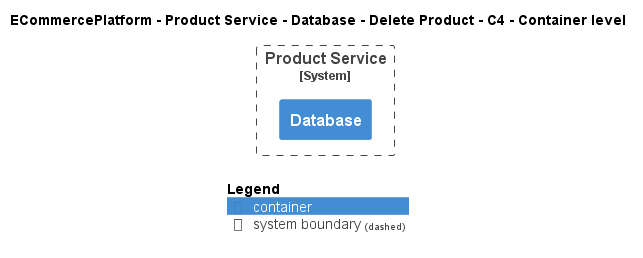

The diagram above was rendered by PlantUML. Its source (embedded in the PNG):
@startuml
!include ..\..\..\..\..\..\..\.c4s\C4_Container.puml

AddElementTag("c4interflow:lifecycle:new", $bgColor=green, $fontColor=#ffffff, $borderColor=green, $shadowing="False")
AddElementTag("c4interflow:lifecycle:changed", $bgColor=orange, $fontColor=#ffffff, $borderColor=orange, $shadowing="False")
AddElementTag("c4interflow:lifecycle:removed", $bgColor=red, $fontColor=#ffffff, $borderColor=red, $shadowing="False")

AddRelTag("c4interflow:lifecycle:new", $textColor=green, $lineColor=green)
AddRelTag("c4interflow:lifecycle:changed", $textColor=orange, $lineColor=orange)
AddRelTag("c4interflow:lifecycle:removed", $textColor=red, $lineColor=red)

SHOW_PERSON_PORTRAIT()
LAYOUT_TOP_DOWN()

skinparam linetype polyline

title ECommercePlatform - Product Service - Database - Delete Product - C4 - Container level


System_Boundary(ECommercePlatform.SoftwareSystems.ProductService, "Product Service") {
    Container(ECommercePlatform.SoftwareSystems.ProductService.Containers.Database, "Database", "", "")
}



SHOW_LEGEND()
@enduml